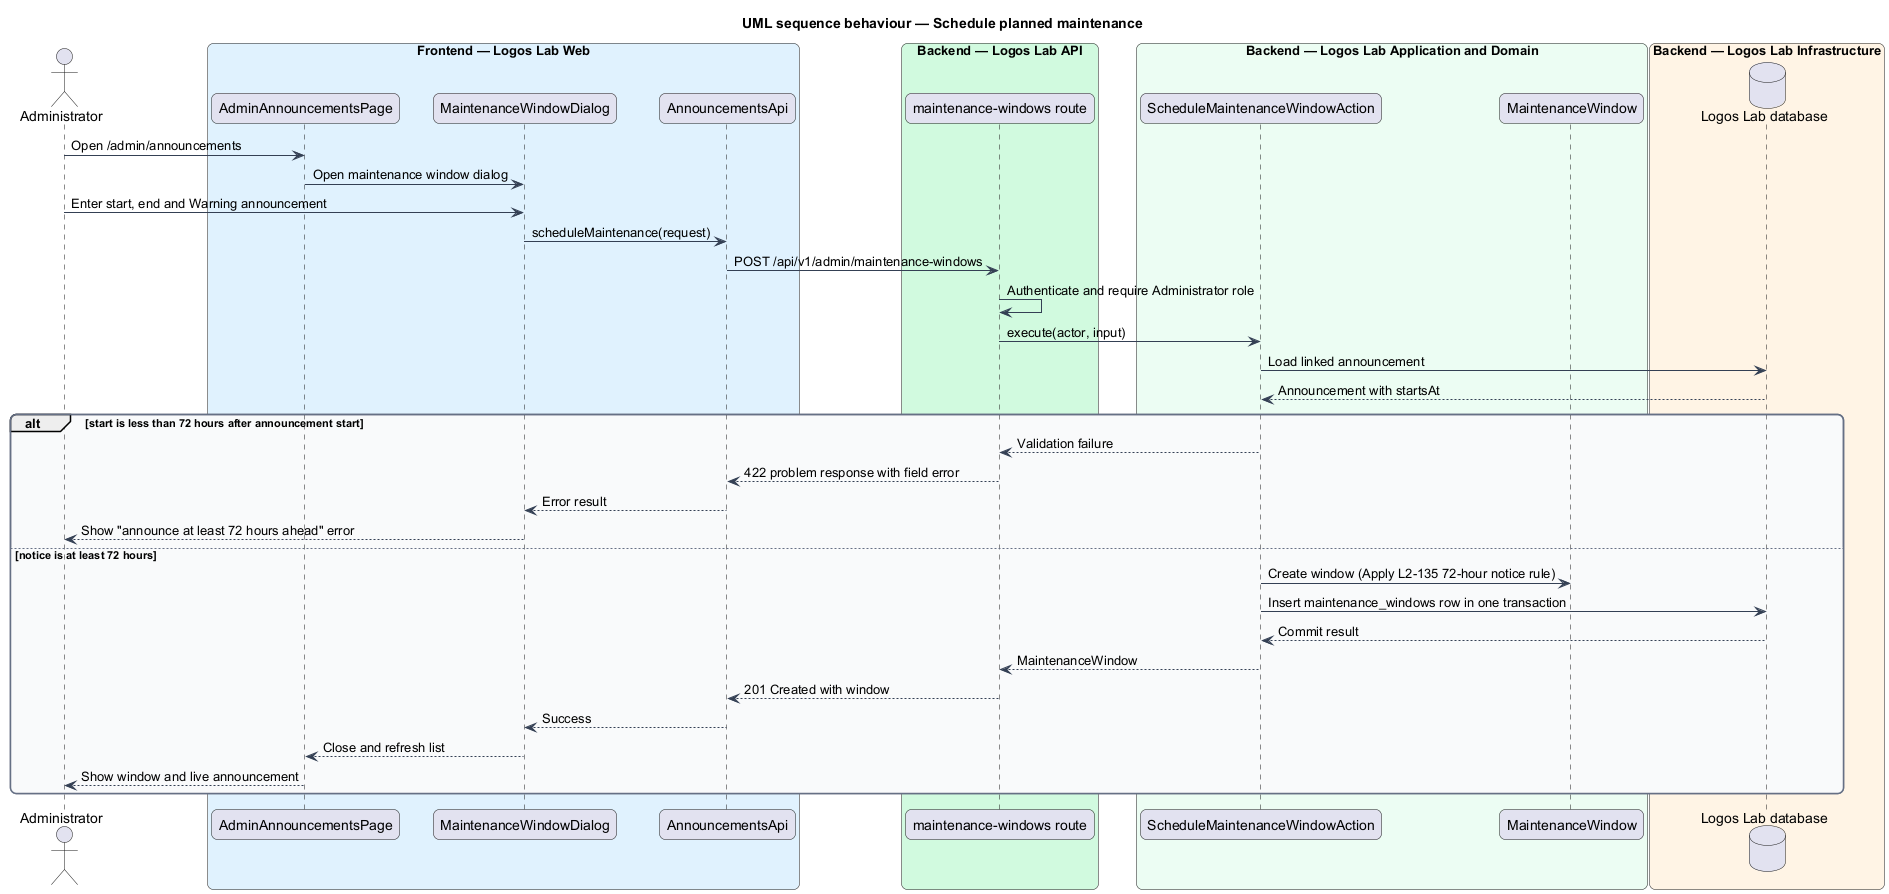

The diagram above was rendered by PlantUML. Its source (embedded in the PNG):
@startuml
title UML sequence behaviour — Schedule planned maintenance
skinparam backgroundColor #FFFFFF
skinparam shadowing false
skinparam roundcorner 12
skinparam defaultFontName Arial
skinparam ArrowColor #344054
skinparam rectangle {
  BorderColor #344054
  FontColor #101828
}
skinparam package {
  BorderColor #667085
  FontColor #101828
  BackgroundColor #F9FAFB
}
actor "Administrator" as actor
box "Frontend — Logos Lab Web" #E0F2FE
  participant "AdminAnnouncementsPage" as page
  participant "MaintenanceWindowDialog" as dialog
  participant "AnnouncementsApi" as client
end box
box "Backend — Logos Lab API" #D1FADF
  participant "maintenance-windows route" as route
end box
box "Backend — Logos Lab Application and Domain" #ECFDF3
  participant "ScheduleMaintenanceWindowAction" as action
  participant "MaintenanceWindow" as entity
end box
box "Backend — Logos Lab Infrastructure" #FFF4E5
  database "Logos Lab database" as db
end box
actor -> page : Open /admin/announcements
page -> dialog : Open maintenance window dialog
actor -> dialog : Enter start, end and Warning announcement
dialog -> client : scheduleMaintenance(request)
client -> route : POST /api/v1/admin/maintenance-windows
route -> route : Authenticate and require Administrator role
route -> action : execute(actor, input)
action -> db : Load linked announcement
db --> action : Announcement with startsAt
alt start is less than 72 hours after announcement start
  action --> route : Validation failure
  route --> client : 422 problem response with field error
  client --> dialog : Error result
  dialog --> actor : Show "announce at least 72 hours ahead" error
else notice is at least 72 hours
  action -> entity : Create window (Apply L2-135 72-hour notice rule)
  action -> db : Insert maintenance_windows row in one transaction
  db --> action : Commit result
  action --> route : MaintenanceWindow
  route --> client : 201 Created with window
  client --> dialog : Success
  dialog --> page : Close and refresh list
  page --> actor : Show window and live announcement
end
@enduml